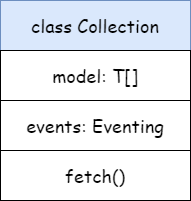

The diagram above was exported from draw.io. Its source (the exported page's mxGraphModel, read from the mxfile embedded in the PNG):
<mxGraphModel dx="1422" dy="865" grid="1" gridSize="10" guides="1" tooltips="1" connect="1" arrows="1" fold="1" page="1" pageScale="1" pageWidth="1169" pageHeight="827" math="0" shadow="0">
  <root>
    <mxCell id="0" />
    <mxCell id="1" parent="0" />
    <mxCell id="7kBI571yv0h1BKID1mkY-1" value="class Collection" style="rounded=0;whiteSpace=wrap;html=1;fontSize=18;fontFamily=Comic Sans MS;fillColor=#dae8fc;strokeColor=#6c8ebf;" vertex="1" parent="1">
      <mxGeometry x="370" y="190" width="190" height="50" as="geometry" />
    </mxCell>
    <mxCell id="7kBI571yv0h1BKID1mkY-2" value="model: T[]" style="rounded=0;whiteSpace=wrap;html=1;fontSize=18;fontFamily=Comic Sans MS;" vertex="1" parent="1">
      <mxGeometry x="370" y="240" width="190" height="50" as="geometry" />
    </mxCell>
    <mxCell id="7kBI571yv0h1BKID1mkY-3" value="events: Eventing" style="rounded=0;whiteSpace=wrap;html=1;fontSize=18;fontFamily=Comic Sans MS;" vertex="1" parent="1">
      <mxGeometry x="370" y="290" width="190" height="50" as="geometry" />
    </mxCell>
    <mxCell id="7kBI571yv0h1BKID1mkY-4" value="fetch()" style="rounded=0;whiteSpace=wrap;html=1;fontSize=18;fontFamily=Comic Sans MS;" vertex="1" parent="1">
      <mxGeometry x="370" y="340" width="190" height="50" as="geometry" />
    </mxCell>
  </root>
</mxGraphModel>